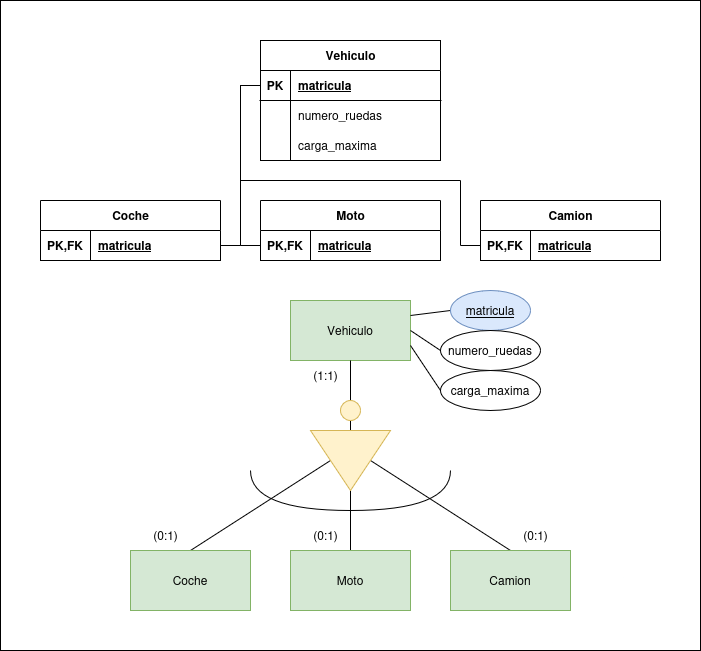

The diagram above was exported from draw.io. Its source (the exported page's mxGraphModel, read from the mxfile embedded in the PNG):
<mxGraphModel dx="1366" dy="759" grid="1" gridSize="10" guides="1" tooltips="1" connect="1" arrows="1" fold="1" page="1" pageScale="1" pageWidth="850" pageHeight="1100" math="0" shadow="0">
  <root>
    <mxCell id="0" />
    <mxCell id="1" parent="0" />
    <mxCell id="W6q4LjrihfKNPNCk5p_2-120" value="" style="group" vertex="1" connectable="0" parent="1">
      <mxGeometry width="700" height="650" as="geometry" />
    </mxCell>
    <mxCell id="W6q4LjrihfKNPNCk5p_2-118" value="" style="rounded=0;whiteSpace=wrap;html=1;" vertex="1" parent="W6q4LjrihfKNPNCk5p_2-120">
      <mxGeometry width="700" height="650" as="geometry" />
    </mxCell>
    <mxCell id="W6q4LjrihfKNPNCk5p_2-57" value="Vehiculo" style="rounded=0;whiteSpace=wrap;html=1;fillColor=#d5e8d4;strokeColor=#82b366;" vertex="1" parent="W6q4LjrihfKNPNCk5p_2-120">
      <mxGeometry x="290" y="300" width="120" height="60" as="geometry" />
    </mxCell>
    <mxCell id="W6q4LjrihfKNPNCk5p_2-63" style="edgeStyle=orthogonalEdgeStyle;rounded=0;orthogonalLoop=1;jettySize=auto;html=1;exitX=0;exitY=0.5;exitDx=0;exitDy=0;entryX=0.5;entryY=1;entryDx=0;entryDy=0;endArrow=none;startFill=0;" edge="1" parent="W6q4LjrihfKNPNCk5p_2-120" source="W6q4LjrihfKNPNCk5p_2-59" target="W6q4LjrihfKNPNCk5p_2-60">
      <mxGeometry relative="1" as="geometry" />
    </mxCell>
    <mxCell id="W6q4LjrihfKNPNCk5p_2-67" style="edgeStyle=orthogonalEdgeStyle;rounded=0;orthogonalLoop=1;jettySize=auto;html=1;exitX=1;exitY=0.5;exitDx=0;exitDy=0;entryX=0.5;entryY=0;entryDx=0;entryDy=0;endArrow=none;startFill=0;" edge="1" parent="W6q4LjrihfKNPNCk5p_2-120" source="W6q4LjrihfKNPNCk5p_2-59" target="W6q4LjrihfKNPNCk5p_2-64">
      <mxGeometry relative="1" as="geometry" />
    </mxCell>
    <mxCell id="W6q4LjrihfKNPNCk5p_2-68" style="rounded=0;orthogonalLoop=1;jettySize=auto;html=1;exitX=0.5;exitY=1;exitDx=0;exitDy=0;entryX=0.5;entryY=0;entryDx=0;entryDy=0;endArrow=none;startFill=0;" edge="1" parent="W6q4LjrihfKNPNCk5p_2-120" source="W6q4LjrihfKNPNCk5p_2-59" target="W6q4LjrihfKNPNCk5p_2-65">
      <mxGeometry relative="1" as="geometry" />
    </mxCell>
    <mxCell id="W6q4LjrihfKNPNCk5p_2-69" style="rounded=0;orthogonalLoop=1;jettySize=auto;html=1;exitX=0.5;exitY=0;exitDx=0;exitDy=0;entryX=0.5;entryY=0;entryDx=0;entryDy=0;endArrow=none;startFill=0;" edge="1" parent="W6q4LjrihfKNPNCk5p_2-120" source="W6q4LjrihfKNPNCk5p_2-59" target="W6q4LjrihfKNPNCk5p_2-66">
      <mxGeometry relative="1" as="geometry" />
    </mxCell>
    <mxCell id="W6q4LjrihfKNPNCk5p_2-59" value="" style="triangle;whiteSpace=wrap;html=1;rotation=90;fillColor=#fff2cc;strokeColor=#d6b656;" vertex="1" parent="W6q4LjrihfKNPNCk5p_2-120">
      <mxGeometry x="320" y="420" width="60" height="80" as="geometry" />
    </mxCell>
    <mxCell id="W6q4LjrihfKNPNCk5p_2-62" style="edgeStyle=orthogonalEdgeStyle;rounded=0;orthogonalLoop=1;jettySize=auto;html=1;exitX=0.5;exitY=0;exitDx=0;exitDy=0;entryX=0.5;entryY=1;entryDx=0;entryDy=0;endArrow=none;startFill=0;" edge="1" parent="W6q4LjrihfKNPNCk5p_2-120" source="W6q4LjrihfKNPNCk5p_2-60" target="W6q4LjrihfKNPNCk5p_2-57">
      <mxGeometry relative="1" as="geometry" />
    </mxCell>
    <mxCell id="W6q4LjrihfKNPNCk5p_2-60" value="" style="ellipse;whiteSpace=wrap;html=1;aspect=fixed;fillColor=#fff2cc;strokeColor=#d6b656;" vertex="1" parent="W6q4LjrihfKNPNCk5p_2-120">
      <mxGeometry x="340" y="400" width="20" height="20" as="geometry" />
    </mxCell>
    <mxCell id="W6q4LjrihfKNPNCk5p_2-64" value="Moto" style="rounded=0;whiteSpace=wrap;html=1;fillColor=#d5e8d4;strokeColor=#82b366;" vertex="1" parent="W6q4LjrihfKNPNCk5p_2-120">
      <mxGeometry x="290" y="550" width="120" height="60" as="geometry" />
    </mxCell>
    <mxCell id="W6q4LjrihfKNPNCk5p_2-65" value="Coche" style="rounded=0;whiteSpace=wrap;html=1;fillColor=#d5e8d4;strokeColor=#82b366;" vertex="1" parent="W6q4LjrihfKNPNCk5p_2-120">
      <mxGeometry x="130" y="550" width="120" height="60" as="geometry" />
    </mxCell>
    <mxCell id="W6q4LjrihfKNPNCk5p_2-66" value="Camion" style="rounded=0;whiteSpace=wrap;html=1;fillColor=#d5e8d4;strokeColor=#82b366;" vertex="1" parent="W6q4LjrihfKNPNCk5p_2-120">
      <mxGeometry x="450" y="550" width="120" height="60" as="geometry" />
    </mxCell>
    <mxCell id="W6q4LjrihfKNPNCk5p_2-71" value="" style="shape=requiredInterface;html=1;verticalLabelPosition=bottom;sketch=0;rotation=90;" vertex="1" parent="W6q4LjrihfKNPNCk5p_2-120">
      <mxGeometry x="330" y="390" width="40" height="200" as="geometry" />
    </mxCell>
    <mxCell id="W6q4LjrihfKNPNCk5p_2-75" style="rounded=0;orthogonalLoop=1;jettySize=auto;html=1;exitX=0;exitY=0.5;exitDx=0;exitDy=0;entryX=1;entryY=0.25;entryDx=0;entryDy=0;endArrow=none;startFill=0;" edge="1" parent="W6q4LjrihfKNPNCk5p_2-120" source="W6q4LjrihfKNPNCk5p_2-72" target="W6q4LjrihfKNPNCk5p_2-57">
      <mxGeometry relative="1" as="geometry" />
    </mxCell>
    <mxCell id="W6q4LjrihfKNPNCk5p_2-72" value="matricula" style="ellipse;whiteSpace=wrap;html=1;fillColor=#dae8fc;strokeColor=#6c8ebf;fontStyle=4" vertex="1" parent="W6q4LjrihfKNPNCk5p_2-120">
      <mxGeometry x="450" y="290" width="80" height="40" as="geometry" />
    </mxCell>
    <mxCell id="W6q4LjrihfKNPNCk5p_2-76" style="rounded=0;orthogonalLoop=1;jettySize=auto;html=1;exitX=0;exitY=0.5;exitDx=0;exitDy=0;entryX=1;entryY=0.5;entryDx=0;entryDy=0;endArrow=none;startFill=0;" edge="1" parent="W6q4LjrihfKNPNCk5p_2-120" source="W6q4LjrihfKNPNCk5p_2-73" target="W6q4LjrihfKNPNCk5p_2-57">
      <mxGeometry relative="1" as="geometry" />
    </mxCell>
    <mxCell id="W6q4LjrihfKNPNCk5p_2-73" value="numero_ruedas" style="ellipse;whiteSpace=wrap;html=1;" vertex="1" parent="W6q4LjrihfKNPNCk5p_2-120">
      <mxGeometry x="440" y="330" width="100" height="40" as="geometry" />
    </mxCell>
    <mxCell id="W6q4LjrihfKNPNCk5p_2-77" style="rounded=0;orthogonalLoop=1;jettySize=auto;html=1;exitX=0;exitY=0.5;exitDx=0;exitDy=0;entryX=1;entryY=0.75;entryDx=0;entryDy=0;endArrow=none;startFill=0;" edge="1" parent="W6q4LjrihfKNPNCk5p_2-120" source="W6q4LjrihfKNPNCk5p_2-74" target="W6q4LjrihfKNPNCk5p_2-57">
      <mxGeometry relative="1" as="geometry" />
    </mxCell>
    <mxCell id="W6q4LjrihfKNPNCk5p_2-74" value="carga_maxima" style="ellipse;whiteSpace=wrap;html=1;" vertex="1" parent="W6q4LjrihfKNPNCk5p_2-120">
      <mxGeometry x="440" y="370" width="100" height="40" as="geometry" />
    </mxCell>
    <mxCell id="W6q4LjrihfKNPNCk5p_2-78" value="Vehiculo" style="shape=table;startSize=30;container=1;collapsible=1;childLayout=tableLayout;fixedRows=1;rowLines=0;fontStyle=1;align=center;resizeLast=1;html=1;" vertex="1" parent="W6q4LjrihfKNPNCk5p_2-120">
      <mxGeometry x="260" y="40" width="180" height="120" as="geometry" />
    </mxCell>
    <mxCell id="W6q4LjrihfKNPNCk5p_2-79" value="" style="shape=tableRow;horizontal=0;startSize=0;swimlaneHead=0;swimlaneBody=0;fillColor=none;collapsible=0;dropTarget=0;points=[[0,0.5],[1,0.5]];portConstraint=eastwest;top=0;left=0;right=0;bottom=1;" vertex="1" parent="W6q4LjrihfKNPNCk5p_2-78">
      <mxGeometry y="30" width="180" height="30" as="geometry" />
    </mxCell>
    <mxCell id="W6q4LjrihfKNPNCk5p_2-80" value="PK" style="shape=partialRectangle;connectable=0;fillColor=none;top=0;left=0;bottom=0;right=0;fontStyle=1;overflow=hidden;whiteSpace=wrap;html=1;" vertex="1" parent="W6q4LjrihfKNPNCk5p_2-79">
      <mxGeometry width="30" height="30" as="geometry">
        <mxRectangle width="30" height="30" as="alternateBounds" />
      </mxGeometry>
    </mxCell>
    <mxCell id="W6q4LjrihfKNPNCk5p_2-81" value="matricula" style="shape=partialRectangle;connectable=0;fillColor=none;top=0;left=0;bottom=0;right=0;align=left;spacingLeft=6;fontStyle=5;overflow=hidden;whiteSpace=wrap;html=1;" vertex="1" parent="W6q4LjrihfKNPNCk5p_2-79">
      <mxGeometry x="30" width="150" height="30" as="geometry">
        <mxRectangle width="150" height="30" as="alternateBounds" />
      </mxGeometry>
    </mxCell>
    <mxCell id="W6q4LjrihfKNPNCk5p_2-82" value="" style="shape=tableRow;horizontal=0;startSize=0;swimlaneHead=0;swimlaneBody=0;fillColor=none;collapsible=0;dropTarget=0;points=[[0,0.5],[1,0.5]];portConstraint=eastwest;top=0;left=0;right=0;bottom=0;" vertex="1" parent="W6q4LjrihfKNPNCk5p_2-78">
      <mxGeometry y="60" width="180" height="30" as="geometry" />
    </mxCell>
    <mxCell id="W6q4LjrihfKNPNCk5p_2-83" value="" style="shape=partialRectangle;connectable=0;fillColor=none;top=0;left=0;bottom=0;right=0;editable=1;overflow=hidden;whiteSpace=wrap;html=1;" vertex="1" parent="W6q4LjrihfKNPNCk5p_2-82">
      <mxGeometry width="30" height="30" as="geometry">
        <mxRectangle width="30" height="30" as="alternateBounds" />
      </mxGeometry>
    </mxCell>
    <mxCell id="W6q4LjrihfKNPNCk5p_2-84" value="numero_ruedas" style="shape=partialRectangle;connectable=0;fillColor=none;top=0;left=0;bottom=0;right=0;align=left;spacingLeft=6;overflow=hidden;whiteSpace=wrap;html=1;" vertex="1" parent="W6q4LjrihfKNPNCk5p_2-82">
      <mxGeometry x="30" width="150" height="30" as="geometry">
        <mxRectangle width="150" height="30" as="alternateBounds" />
      </mxGeometry>
    </mxCell>
    <mxCell id="W6q4LjrihfKNPNCk5p_2-85" value="" style="shape=tableRow;horizontal=0;startSize=0;swimlaneHead=0;swimlaneBody=0;fillColor=none;collapsible=0;dropTarget=0;points=[[0,0.5],[1,0.5]];portConstraint=eastwest;top=0;left=0;right=0;bottom=0;" vertex="1" parent="W6q4LjrihfKNPNCk5p_2-78">
      <mxGeometry y="90" width="180" height="30" as="geometry" />
    </mxCell>
    <mxCell id="W6q4LjrihfKNPNCk5p_2-86" value="" style="shape=partialRectangle;connectable=0;fillColor=none;top=0;left=0;bottom=0;right=0;editable=1;overflow=hidden;whiteSpace=wrap;html=1;" vertex="1" parent="W6q4LjrihfKNPNCk5p_2-85">
      <mxGeometry width="30" height="30" as="geometry">
        <mxRectangle width="30" height="30" as="alternateBounds" />
      </mxGeometry>
    </mxCell>
    <mxCell id="W6q4LjrihfKNPNCk5p_2-87" value="carga_maxima" style="shape=partialRectangle;connectable=0;fillColor=none;top=0;left=0;bottom=0;right=0;align=left;spacingLeft=6;overflow=hidden;whiteSpace=wrap;html=1;" vertex="1" parent="W6q4LjrihfKNPNCk5p_2-85">
      <mxGeometry x="30" width="150" height="30" as="geometry">
        <mxRectangle width="150" height="30" as="alternateBounds" />
      </mxGeometry>
    </mxCell>
    <mxCell id="W6q4LjrihfKNPNCk5p_2-91" value="Coche" style="shape=table;startSize=30;container=1;collapsible=1;childLayout=tableLayout;fixedRows=1;rowLines=0;fontStyle=1;align=center;resizeLast=1;html=1;" vertex="1" parent="W6q4LjrihfKNPNCk5p_2-120">
      <mxGeometry x="40" y="200" width="180" height="60" as="geometry" />
    </mxCell>
    <mxCell id="W6q4LjrihfKNPNCk5p_2-92" value="" style="shape=tableRow;horizontal=0;startSize=0;swimlaneHead=0;swimlaneBody=0;fillColor=none;collapsible=0;dropTarget=0;points=[[0,0.5],[1,0.5]];portConstraint=eastwest;top=0;left=0;right=0;bottom=1;" vertex="1" parent="W6q4LjrihfKNPNCk5p_2-91">
      <mxGeometry y="30" width="180" height="30" as="geometry" />
    </mxCell>
    <mxCell id="W6q4LjrihfKNPNCk5p_2-93" value="PK,FK" style="shape=partialRectangle;connectable=0;fillColor=none;top=0;left=0;bottom=0;right=0;fontStyle=1;overflow=hidden;whiteSpace=wrap;html=1;" vertex="1" parent="W6q4LjrihfKNPNCk5p_2-92">
      <mxGeometry width="50" height="30" as="geometry">
        <mxRectangle width="50" height="30" as="alternateBounds" />
      </mxGeometry>
    </mxCell>
    <mxCell id="W6q4LjrihfKNPNCk5p_2-94" value="matricula" style="shape=partialRectangle;connectable=0;fillColor=none;top=0;left=0;bottom=0;right=0;align=left;spacingLeft=6;fontStyle=5;overflow=hidden;whiteSpace=wrap;html=1;" vertex="1" parent="W6q4LjrihfKNPNCk5p_2-92">
      <mxGeometry x="50" width="130" height="30" as="geometry">
        <mxRectangle width="130" height="30" as="alternateBounds" />
      </mxGeometry>
    </mxCell>
    <mxCell id="W6q4LjrihfKNPNCk5p_2-101" value="Moto" style="shape=table;startSize=30;container=1;collapsible=1;childLayout=tableLayout;fixedRows=1;rowLines=0;fontStyle=1;align=center;resizeLast=1;html=1;" vertex="1" parent="W6q4LjrihfKNPNCk5p_2-120">
      <mxGeometry x="260" y="200" width="180" height="60" as="geometry" />
    </mxCell>
    <mxCell id="W6q4LjrihfKNPNCk5p_2-102" value="" style="shape=tableRow;horizontal=0;startSize=0;swimlaneHead=0;swimlaneBody=0;fillColor=none;collapsible=0;dropTarget=0;points=[[0,0.5],[1,0.5]];portConstraint=eastwest;top=0;left=0;right=0;bottom=1;" vertex="1" parent="W6q4LjrihfKNPNCk5p_2-101">
      <mxGeometry y="30" width="180" height="30" as="geometry" />
    </mxCell>
    <mxCell id="W6q4LjrihfKNPNCk5p_2-103" value="PK,FK" style="shape=partialRectangle;connectable=0;fillColor=none;top=0;left=0;bottom=0;right=0;fontStyle=1;overflow=hidden;whiteSpace=wrap;html=1;" vertex="1" parent="W6q4LjrihfKNPNCk5p_2-102">
      <mxGeometry width="50" height="30" as="geometry">
        <mxRectangle width="50" height="30" as="alternateBounds" />
      </mxGeometry>
    </mxCell>
    <mxCell id="W6q4LjrihfKNPNCk5p_2-104" value="matricula" style="shape=partialRectangle;connectable=0;fillColor=none;top=0;left=0;bottom=0;right=0;align=left;spacingLeft=6;fontStyle=5;overflow=hidden;whiteSpace=wrap;html=1;" vertex="1" parent="W6q4LjrihfKNPNCk5p_2-102">
      <mxGeometry x="50" width="130" height="30" as="geometry">
        <mxRectangle width="130" height="30" as="alternateBounds" />
      </mxGeometry>
    </mxCell>
    <mxCell id="W6q4LjrihfKNPNCk5p_2-105" value="Camion" style="shape=table;startSize=30;container=1;collapsible=1;childLayout=tableLayout;fixedRows=1;rowLines=0;fontStyle=1;align=center;resizeLast=1;html=1;" vertex="1" parent="W6q4LjrihfKNPNCk5p_2-120">
      <mxGeometry x="480" y="200" width="180" height="60" as="geometry" />
    </mxCell>
    <mxCell id="W6q4LjrihfKNPNCk5p_2-106" value="" style="shape=tableRow;horizontal=0;startSize=0;swimlaneHead=0;swimlaneBody=0;fillColor=none;collapsible=0;dropTarget=0;points=[[0,0.5],[1,0.5]];portConstraint=eastwest;top=0;left=0;right=0;bottom=1;" vertex="1" parent="W6q4LjrihfKNPNCk5p_2-105">
      <mxGeometry y="30" width="180" height="30" as="geometry" />
    </mxCell>
    <mxCell id="W6q4LjrihfKNPNCk5p_2-107" value="PK,FK" style="shape=partialRectangle;connectable=0;fillColor=none;top=0;left=0;bottom=0;right=0;fontStyle=1;overflow=hidden;whiteSpace=wrap;html=1;" vertex="1" parent="W6q4LjrihfKNPNCk5p_2-106">
      <mxGeometry width="50" height="30" as="geometry">
        <mxRectangle width="50" height="30" as="alternateBounds" />
      </mxGeometry>
    </mxCell>
    <mxCell id="W6q4LjrihfKNPNCk5p_2-108" value="matricula" style="shape=partialRectangle;connectable=0;fillColor=none;top=0;left=0;bottom=0;right=0;align=left;spacingLeft=6;fontStyle=5;overflow=hidden;whiteSpace=wrap;html=1;" vertex="1" parent="W6q4LjrihfKNPNCk5p_2-106">
      <mxGeometry x="50" width="130" height="30" as="geometry">
        <mxRectangle width="130" height="30" as="alternateBounds" />
      </mxGeometry>
    </mxCell>
    <mxCell id="W6q4LjrihfKNPNCk5p_2-110" style="edgeStyle=orthogonalEdgeStyle;rounded=0;orthogonalLoop=1;jettySize=auto;html=1;exitX=0;exitY=0.5;exitDx=0;exitDy=0;entryX=1;entryY=0.5;entryDx=0;entryDy=0;endArrow=none;startFill=0;" edge="1" parent="W6q4LjrihfKNPNCk5p_2-120" source="W6q4LjrihfKNPNCk5p_2-79" target="W6q4LjrihfKNPNCk5p_2-92">
      <mxGeometry relative="1" as="geometry" />
    </mxCell>
    <mxCell id="W6q4LjrihfKNPNCk5p_2-111" style="edgeStyle=orthogonalEdgeStyle;rounded=0;orthogonalLoop=1;jettySize=auto;html=1;exitX=0;exitY=0.5;exitDx=0;exitDy=0;entryX=0;entryY=0.5;entryDx=0;entryDy=0;endArrow=none;startFill=0;" edge="1" parent="W6q4LjrihfKNPNCk5p_2-120" source="W6q4LjrihfKNPNCk5p_2-79" target="W6q4LjrihfKNPNCk5p_2-102">
      <mxGeometry relative="1" as="geometry" />
    </mxCell>
    <mxCell id="W6q4LjrihfKNPNCk5p_2-113" style="edgeStyle=orthogonalEdgeStyle;rounded=0;orthogonalLoop=1;jettySize=auto;html=1;exitX=0;exitY=0.5;exitDx=0;exitDy=0;entryX=0;entryY=0.5;entryDx=0;entryDy=0;endArrow=none;startFill=0;" edge="1" parent="W6q4LjrihfKNPNCk5p_2-120" source="W6q4LjrihfKNPNCk5p_2-79" target="W6q4LjrihfKNPNCk5p_2-106">
      <mxGeometry relative="1" as="geometry">
        <Array as="points">
          <mxPoint x="240" y="85" />
          <mxPoint x="240" y="180" />
          <mxPoint x="460" y="180" />
          <mxPoint x="460" y="245" />
        </Array>
      </mxGeometry>
    </mxCell>
    <mxCell id="W6q4LjrihfKNPNCk5p_2-114" value="(1:1)" style="text;html=1;align=center;verticalAlign=middle;resizable=0;points=[];autosize=1;strokeColor=none;fillColor=none;" vertex="1" parent="W6q4LjrihfKNPNCk5p_2-120">
      <mxGeometry x="300" y="360" width="50" height="30" as="geometry" />
    </mxCell>
    <mxCell id="W6q4LjrihfKNPNCk5p_2-115" value="(0:1)" style="text;html=1;align=center;verticalAlign=middle;resizable=0;points=[];autosize=1;strokeColor=none;fillColor=none;" vertex="1" parent="W6q4LjrihfKNPNCk5p_2-120">
      <mxGeometry x="140" y="520" width="50" height="30" as="geometry" />
    </mxCell>
    <mxCell id="W6q4LjrihfKNPNCk5p_2-116" value="(0:1)" style="text;html=1;align=center;verticalAlign=middle;resizable=0;points=[];autosize=1;strokeColor=none;fillColor=none;" vertex="1" parent="W6q4LjrihfKNPNCk5p_2-120">
      <mxGeometry x="300" y="520" width="50" height="30" as="geometry" />
    </mxCell>
    <mxCell id="W6q4LjrihfKNPNCk5p_2-117" value="(0:1)" style="text;html=1;align=center;verticalAlign=middle;resizable=0;points=[];autosize=1;strokeColor=none;fillColor=none;" vertex="1" parent="W6q4LjrihfKNPNCk5p_2-120">
      <mxGeometry x="510" y="520" width="50" height="30" as="geometry" />
    </mxCell>
  </root>
</mxGraphModel>